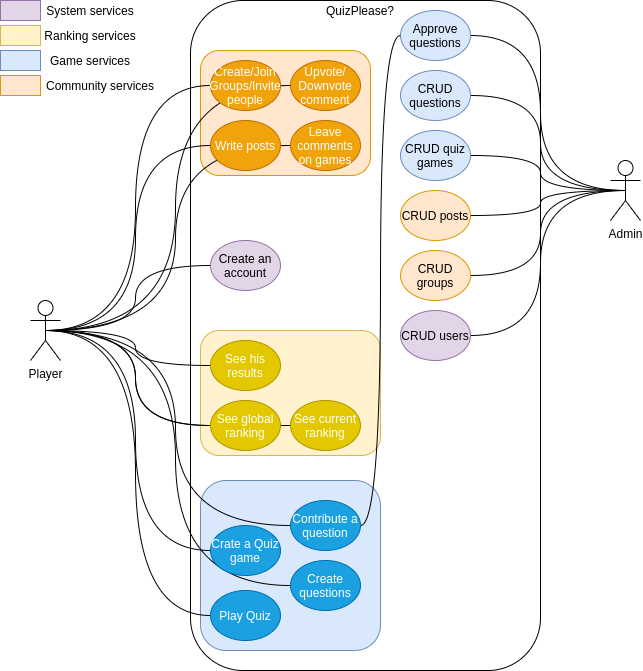

The diagram above was exported from draw.io. Its source (the exported page's mxGraphModel, read from the mxfile embedded in the PNG):
<mxGraphModel dx="1102" dy="598" grid="1" gridSize="10" guides="1" tooltips="1" connect="1" arrows="1" fold="1" page="1" pageScale="1" pageWidth="850" pageHeight="1100" math="0" shadow="0">
  <root>
    <mxCell id="0" />
    <mxCell id="1" parent="0" />
    <mxCell id="EsuucvLQDchaogp8T3O3-1" value="" style="rounded=1;whiteSpace=wrap;html=1;" vertex="1" parent="1">
      <mxGeometry x="190" width="350" height="670" as="geometry" />
    </mxCell>
    <mxCell id="EsuucvLQDchaogp8T3O3-51" value="" style="rounded=1;whiteSpace=wrap;html=1;fillColor=#ffe6cc;strokeColor=#d79b00;" vertex="1" parent="1">
      <mxGeometry x="200" y="50" width="170" height="125" as="geometry" />
    </mxCell>
    <mxCell id="EsuucvLQDchaogp8T3O3-50" value="" style="rounded=1;whiteSpace=wrap;html=1;fillColor=#fff2cc;strokeColor=#d6b656;" vertex="1" parent="1">
      <mxGeometry x="200" y="330" width="180" height="125" as="geometry" />
    </mxCell>
    <mxCell id="EsuucvLQDchaogp8T3O3-49" value="" style="rounded=1;whiteSpace=wrap;html=1;fillColor=#dae8fc;strokeColor=#6c8ebf;" vertex="1" parent="1">
      <mxGeometry x="200" y="480" width="180" height="170" as="geometry" />
    </mxCell>
    <mxCell id="EsuucvLQDchaogp8T3O3-2" style="edgeStyle=orthogonalEdgeStyle;rounded=0;orthogonalLoop=1;jettySize=auto;html=1;exitX=0.5;exitY=0.5;exitDx=0;exitDy=0;exitPerimeter=0;entryX=0;entryY=0.5;entryDx=0;entryDy=0;curved=1;endArrow=none;endFill=0;" edge="1" parent="1" source="EsuucvLQDchaogp8T3O3-13" target="EsuucvLQDchaogp8T3O3-14">
      <mxGeometry relative="1" as="geometry" />
    </mxCell>
    <mxCell id="EsuucvLQDchaogp8T3O3-3" style="edgeStyle=orthogonalEdgeStyle;rounded=0;orthogonalLoop=1;jettySize=auto;html=1;exitX=0.5;exitY=0.5;exitDx=0;exitDy=0;exitPerimeter=0;entryX=0;entryY=0.5;entryDx=0;entryDy=0;curved=1;endArrow=none;endFill=0;" edge="1" parent="1" source="EsuucvLQDchaogp8T3O3-27" target="EsuucvLQDchaogp8T3O3-15">
      <mxGeometry relative="1" as="geometry" />
    </mxCell>
    <mxCell id="EsuucvLQDchaogp8T3O3-4" style="edgeStyle=orthogonalEdgeStyle;rounded=0;orthogonalLoop=1;jettySize=auto;html=1;exitX=0.5;exitY=0.5;exitDx=0;exitDy=0;exitPerimeter=0;entryX=0;entryY=0.5;entryDx=0;entryDy=0;curved=1;endArrow=none;endFill=0;" edge="1" parent="1" source="EsuucvLQDchaogp8T3O3-13" target="EsuucvLQDchaogp8T3O3-16">
      <mxGeometry relative="1" as="geometry" />
    </mxCell>
    <mxCell id="EsuucvLQDchaogp8T3O3-5" style="edgeStyle=orthogonalEdgeStyle;rounded=0;orthogonalLoop=1;jettySize=auto;html=1;exitX=0.5;exitY=0.5;exitDx=0;exitDy=0;exitPerimeter=0;entryX=0;entryY=0.5;entryDx=0;entryDy=0;curved=1;endArrow=none;endFill=0;" edge="1" parent="1" source="EsuucvLQDchaogp8T3O3-13" target="EsuucvLQDchaogp8T3O3-24">
      <mxGeometry relative="1" as="geometry" />
    </mxCell>
    <mxCell id="EsuucvLQDchaogp8T3O3-6" style="edgeStyle=orthogonalEdgeStyle;rounded=0;orthogonalLoop=1;jettySize=auto;html=1;exitX=0.5;exitY=0.5;exitDx=0;exitDy=0;exitPerimeter=0;entryX=0;entryY=0.5;entryDx=0;entryDy=0;curved=1;endArrow=none;endFill=0;" edge="1" parent="1" source="EsuucvLQDchaogp8T3O3-13" target="EsuucvLQDchaogp8T3O3-25">
      <mxGeometry relative="1" as="geometry" />
    </mxCell>
    <mxCell id="EsuucvLQDchaogp8T3O3-7" style="edgeStyle=orthogonalEdgeStyle;rounded=0;orthogonalLoop=1;jettySize=auto;html=1;exitX=0.5;exitY=0.5;exitDx=0;exitDy=0;exitPerimeter=0;entryX=0;entryY=0.5;entryDx=0;entryDy=0;curved=1;endArrow=none;endFill=0;" edge="1" parent="1" source="EsuucvLQDchaogp8T3O3-13" target="EsuucvLQDchaogp8T3O3-27">
      <mxGeometry relative="1" as="geometry" />
    </mxCell>
    <mxCell id="EsuucvLQDchaogp8T3O3-8" style="edgeStyle=orthogonalEdgeStyle;rounded=0;orthogonalLoop=1;jettySize=auto;html=1;exitX=0.5;exitY=0.5;exitDx=0;exitDy=0;exitPerimeter=0;entryX=0;entryY=0.5;entryDx=0;entryDy=0;curved=1;endArrow=none;endFill=0;" edge="1" parent="1" source="EsuucvLQDchaogp8T3O3-13" target="EsuucvLQDchaogp8T3O3-26">
      <mxGeometry relative="1" as="geometry" />
    </mxCell>
    <mxCell id="EsuucvLQDchaogp8T3O3-9" style="edgeStyle=orthogonalEdgeStyle;rounded=0;orthogonalLoop=1;jettySize=auto;html=1;exitX=0.5;exitY=0.5;exitDx=0;exitDy=0;exitPerimeter=0;entryX=0;entryY=0.5;entryDx=0;entryDy=0;curved=1;endArrow=none;endFill=0;" edge="1" parent="1" source="EsuucvLQDchaogp8T3O3-13" target="EsuucvLQDchaogp8T3O3-30">
      <mxGeometry relative="1" as="geometry" />
    </mxCell>
    <mxCell id="EsuucvLQDchaogp8T3O3-10" style="edgeStyle=orthogonalEdgeStyle;rounded=0;orthogonalLoop=1;jettySize=auto;html=1;exitX=0.5;exitY=0.5;exitDx=0;exitDy=0;exitPerimeter=0;entryX=0;entryY=0.5;entryDx=0;entryDy=0;curved=1;endArrow=none;endFill=0;" edge="1" parent="1" source="EsuucvLQDchaogp8T3O3-13" target="EsuucvLQDchaogp8T3O3-32">
      <mxGeometry relative="1" as="geometry" />
    </mxCell>
    <mxCell id="EsuucvLQDchaogp8T3O3-11" style="edgeStyle=orthogonalEdgeStyle;curved=1;rounded=0;orthogonalLoop=1;jettySize=auto;html=1;exitX=0.5;exitY=0.5;exitDx=0;exitDy=0;exitPerimeter=0;entryX=0;entryY=0.5;entryDx=0;entryDy=0;endArrow=none;endFill=0;" edge="1" parent="1" source="EsuucvLQDchaogp8T3O3-13" target="EsuucvLQDchaogp8T3O3-34">
      <mxGeometry relative="1" as="geometry" />
    </mxCell>
    <mxCell id="EsuucvLQDchaogp8T3O3-12" style="edgeStyle=orthogonalEdgeStyle;curved=1;rounded=0;orthogonalLoop=1;jettySize=auto;html=1;exitX=0.5;exitY=0.5;exitDx=0;exitDy=0;exitPerimeter=0;entryX=0;entryY=0.5;entryDx=0;entryDy=0;endArrow=none;endFill=0;" edge="1" parent="1" source="EsuucvLQDchaogp8T3O3-13" target="EsuucvLQDchaogp8T3O3-35">
      <mxGeometry relative="1" as="geometry" />
    </mxCell>
    <mxCell id="EsuucvLQDchaogp8T3O3-54" style="edgeStyle=orthogonalEdgeStyle;rounded=0;orthogonalLoop=1;jettySize=auto;html=1;exitX=0.5;exitY=0.5;exitDx=0;exitDy=0;exitPerimeter=0;entryX=0;entryY=0.5;entryDx=0;entryDy=0;curved=1;endArrow=none;endFill=0;" edge="1" parent="1" source="EsuucvLQDchaogp8T3O3-13" target="EsuucvLQDchaogp8T3O3-53">
      <mxGeometry relative="1" as="geometry" />
    </mxCell>
    <mxCell id="EsuucvLQDchaogp8T3O3-13" value="Player" style="shape=umlActor;verticalLabelPosition=bottom;verticalAlign=top;html=1;outlineConnect=0;" vertex="1" parent="1">
      <mxGeometry x="30" y="300" width="30" height="60" as="geometry" />
    </mxCell>
    <mxCell id="EsuucvLQDchaogp8T3O3-14" value="Play Quiz" style="ellipse;whiteSpace=wrap;html=1;fillColor=#1ba1e2;strokeColor=#006EAF;fontColor=#ffffff;" vertex="1" parent="1">
      <mxGeometry x="210" y="590" width="70" height="50" as="geometry" />
    </mxCell>
    <mxCell id="EsuucvLQDchaogp8T3O3-15" value="See current ranking" style="ellipse;whiteSpace=wrap;html=1;fillColor=#e3c800;strokeColor=#B09500;fontColor=#ffffff;" vertex="1" parent="1">
      <mxGeometry x="290" y="400" width="70" height="50" as="geometry" />
    </mxCell>
    <mxCell id="EsuucvLQDchaogp8T3O3-16" value="See his results" style="ellipse;whiteSpace=wrap;html=1;fillColor=#e3c800;strokeColor=#B09500;fontColor=#ffffff;" vertex="1" parent="1">
      <mxGeometry x="210" y="340" width="70" height="50" as="geometry" />
    </mxCell>
    <mxCell id="EsuucvLQDchaogp8T3O3-17" style="edgeStyle=orthogonalEdgeStyle;curved=1;rounded=0;orthogonalLoop=1;jettySize=auto;html=1;exitX=0.5;exitY=0.5;exitDx=0;exitDy=0;exitPerimeter=0;entryX=1;entryY=0.5;entryDx=0;entryDy=0;endArrow=none;endFill=0;" edge="1" parent="1" source="EsuucvLQDchaogp8T3O3-23" target="EsuucvLQDchaogp8T3O3-28">
      <mxGeometry relative="1" as="geometry" />
    </mxCell>
    <mxCell id="EsuucvLQDchaogp8T3O3-18" style="edgeStyle=orthogonalEdgeStyle;curved=1;rounded=0;orthogonalLoop=1;jettySize=auto;html=1;exitX=0.5;exitY=0.5;exitDx=0;exitDy=0;exitPerimeter=0;entryX=1;entryY=0.5;entryDx=0;entryDy=0;endArrow=none;endFill=0;" edge="1" parent="1" source="EsuucvLQDchaogp8T3O3-23" target="EsuucvLQDchaogp8T3O3-29">
      <mxGeometry relative="1" as="geometry" />
    </mxCell>
    <mxCell id="EsuucvLQDchaogp8T3O3-19" style="edgeStyle=orthogonalEdgeStyle;curved=1;rounded=0;orthogonalLoop=1;jettySize=auto;html=1;exitX=0.5;exitY=0.5;exitDx=0;exitDy=0;exitPerimeter=0;entryX=1;entryY=0.5;entryDx=0;entryDy=0;endArrow=none;endFill=0;" edge="1" parent="1" source="EsuucvLQDchaogp8T3O3-23" target="EsuucvLQDchaogp8T3O3-33">
      <mxGeometry relative="1" as="geometry" />
    </mxCell>
    <mxCell id="EsuucvLQDchaogp8T3O3-20" style="edgeStyle=orthogonalEdgeStyle;curved=1;rounded=0;orthogonalLoop=1;jettySize=auto;html=1;exitX=0.5;exitY=0.5;exitDx=0;exitDy=0;exitPerimeter=0;entryX=1;entryY=0.5;entryDx=0;entryDy=0;endArrow=none;endFill=0;" edge="1" parent="1" source="EsuucvLQDchaogp8T3O3-23" target="EsuucvLQDchaogp8T3O3-36">
      <mxGeometry relative="1" as="geometry" />
    </mxCell>
    <mxCell id="EsuucvLQDchaogp8T3O3-21" style="edgeStyle=orthogonalEdgeStyle;curved=1;rounded=0;orthogonalLoop=1;jettySize=auto;html=1;exitX=0.5;exitY=0.5;exitDx=0;exitDy=0;exitPerimeter=0;entryX=1;entryY=0.5;entryDx=0;entryDy=0;endArrow=none;endFill=0;" edge="1" parent="1" source="EsuucvLQDchaogp8T3O3-23" target="EsuucvLQDchaogp8T3O3-45">
      <mxGeometry relative="1" as="geometry" />
    </mxCell>
    <mxCell id="EsuucvLQDchaogp8T3O3-22" style="edgeStyle=orthogonalEdgeStyle;curved=1;rounded=0;orthogonalLoop=1;jettySize=auto;html=1;exitX=0.5;exitY=0.5;exitDx=0;exitDy=0;exitPerimeter=0;entryX=1;entryY=0.5;entryDx=0;entryDy=0;endArrow=none;endFill=0;" edge="1" parent="1" source="EsuucvLQDchaogp8T3O3-23" target="EsuucvLQDchaogp8T3O3-46">
      <mxGeometry relative="1" as="geometry" />
    </mxCell>
    <mxCell id="EsuucvLQDchaogp8T3O3-23" value="Admin" style="shape=umlActor;verticalLabelPosition=bottom;verticalAlign=top;html=1;outlineConnect=0;" vertex="1" parent="1">
      <mxGeometry x="610" y="160" width="30" height="60" as="geometry" />
    </mxCell>
    <mxCell id="EsuucvLQDchaogp8T3O3-24" value="Create an account" style="ellipse;whiteSpace=wrap;html=1;fillColor=#e1d5e7;strokeColor=#9673a6;" vertex="1" parent="1">
      <mxGeometry x="210" y="240" width="70" height="50" as="geometry" />
    </mxCell>
    <mxCell id="EsuucvLQDchaogp8T3O3-25" value="Leave comments on games" style="ellipse;whiteSpace=wrap;html=1;fillColor=#f0a30a;strokeColor=#BD7000;fontColor=#ffffff;" vertex="1" parent="1">
      <mxGeometry x="290" y="120" width="70" height="50" as="geometry" />
    </mxCell>
    <mxCell id="EsuucvLQDchaogp8T3O3-26" value="Create questions" style="ellipse;whiteSpace=wrap;html=1;fillColor=#1ba1e2;strokeColor=#006EAF;fontColor=#ffffff;" vertex="1" parent="1">
      <mxGeometry x="290" y="560" width="70" height="50" as="geometry" />
    </mxCell>
    <mxCell id="EsuucvLQDchaogp8T3O3-28" value="Approve questions" style="ellipse;whiteSpace=wrap;html=1;fillColor=#dae8fc;strokeColor=#6c8ebf;" vertex="1" parent="1">
      <mxGeometry x="400" y="10" width="70" height="50" as="geometry" />
    </mxCell>
    <mxCell id="EsuucvLQDchaogp8T3O3-29" value="CRUD questions" style="ellipse;whiteSpace=wrap;html=1;fillColor=#dae8fc;strokeColor=#6c8ebf;" vertex="1" parent="1">
      <mxGeometry x="400" y="70" width="70" height="50" as="geometry" />
    </mxCell>
    <mxCell id="EsuucvLQDchaogp8T3O3-30" value="Create/Join Groups/Invite people" style="ellipse;whiteSpace=wrap;html=1;fillColor=#f0a30a;strokeColor=#BD7000;fontColor=#ffffff;" vertex="1" parent="1">
      <mxGeometry x="210" y="60" width="70" height="50" as="geometry" />
    </mxCell>
    <mxCell id="EsuucvLQDchaogp8T3O3-31" style="edgeStyle=orthogonalEdgeStyle;curved=1;rounded=0;orthogonalLoop=1;jettySize=auto;html=1;exitX=1;exitY=0.5;exitDx=0;exitDy=0;entryX=0;entryY=0.5;entryDx=0;entryDy=0;endArrow=none;endFill=0;" edge="1" parent="1" source="EsuucvLQDchaogp8T3O3-32" target="EsuucvLQDchaogp8T3O3-28">
      <mxGeometry relative="1" as="geometry" />
    </mxCell>
    <mxCell id="EsuucvLQDchaogp8T3O3-32" value="Contribute a question" style="ellipse;whiteSpace=wrap;html=1;fillColor=#1ba1e2;strokeColor=#006EAF;fontColor=#ffffff;" vertex="1" parent="1">
      <mxGeometry x="290" y="500" width="70" height="50" as="geometry" />
    </mxCell>
    <mxCell id="EsuucvLQDchaogp8T3O3-33" value="CRUD quiz games" style="ellipse;whiteSpace=wrap;html=1;fillColor=#dae8fc;strokeColor=#6c8ebf;" vertex="1" parent="1">
      <mxGeometry x="400" y="130" width="70" height="50" as="geometry" />
    </mxCell>
    <mxCell id="EsuucvLQDchaogp8T3O3-34" value="Crate a Quiz game" style="ellipse;whiteSpace=wrap;html=1;fillColor=#1ba1e2;strokeColor=#006EAF;fontColor=#ffffff;" vertex="1" parent="1">
      <mxGeometry x="210" y="525" width="70" height="50" as="geometry" />
    </mxCell>
    <mxCell id="EsuucvLQDchaogp8T3O3-35" value="Write posts" style="ellipse;whiteSpace=wrap;html=1;fillColor=#f0a30a;strokeColor=#BD7000;fontColor=#ffffff;" vertex="1" parent="1">
      <mxGeometry x="210" y="120" width="70" height="50" as="geometry" />
    </mxCell>
    <mxCell id="EsuucvLQDchaogp8T3O3-36" value="CRUD posts" style="ellipse;whiteSpace=wrap;html=1;fillColor=#ffe6cc;strokeColor=#d79b00;" vertex="1" parent="1">
      <mxGeometry x="400" y="190" width="70" height="50" as="geometry" />
    </mxCell>
    <mxCell id="EsuucvLQDchaogp8T3O3-37" value="" style="rounded=0;whiteSpace=wrap;html=1;fillColor=#e1d5e7;strokeColor=#9673a6;" vertex="1" parent="1">
      <mxGeometry width="40" height="20" as="geometry" />
    </mxCell>
    <mxCell id="EsuucvLQDchaogp8T3O3-38" value="" style="rounded=0;whiteSpace=wrap;html=1;fillColor=#fff2cc;strokeColor=#d6b656;" vertex="1" parent="1">
      <mxGeometry y="25" width="40" height="20" as="geometry" />
    </mxCell>
    <mxCell id="EsuucvLQDchaogp8T3O3-39" value="" style="rounded=0;whiteSpace=wrap;html=1;fillColor=#dae8fc;strokeColor=#6c8ebf;" vertex="1" parent="1">
      <mxGeometry y="50" width="40" height="20" as="geometry" />
    </mxCell>
    <mxCell id="EsuucvLQDchaogp8T3O3-40" value="" style="rounded=0;whiteSpace=wrap;html=1;fillColor=#ffe6cc;strokeColor=#d79b00;" vertex="1" parent="1">
      <mxGeometry y="75" width="40" height="20" as="geometry" />
    </mxCell>
    <mxCell id="EsuucvLQDchaogp8T3O3-41" value="Ranking services" style="text;html=1;strokeColor=none;fillColor=none;align=center;verticalAlign=middle;whiteSpace=wrap;rounded=0;" vertex="1" parent="1">
      <mxGeometry x="40" y="25" width="100" height="20" as="geometry" />
    </mxCell>
    <mxCell id="EsuucvLQDchaogp8T3O3-42" value="Game services" style="text;html=1;strokeColor=none;fillColor=none;align=center;verticalAlign=middle;whiteSpace=wrap;rounded=0;" vertex="1" parent="1">
      <mxGeometry x="40" y="50" width="100" height="20" as="geometry" />
    </mxCell>
    <mxCell id="EsuucvLQDchaogp8T3O3-43" value="Community services" style="text;html=1;strokeColor=none;fillColor=none;align=center;verticalAlign=middle;whiteSpace=wrap;rounded=0;" vertex="1" parent="1">
      <mxGeometry x="40" y="75" width="120" height="20" as="geometry" />
    </mxCell>
    <mxCell id="EsuucvLQDchaogp8T3O3-44" value="System services" style="text;html=1;strokeColor=none;fillColor=none;align=center;verticalAlign=middle;whiteSpace=wrap;rounded=0;" vertex="1" parent="1">
      <mxGeometry x="40" width="100" height="20" as="geometry" />
    </mxCell>
    <mxCell id="EsuucvLQDchaogp8T3O3-45" value="CRUD groups" style="ellipse;whiteSpace=wrap;html=1;fillColor=#ffe6cc;strokeColor=#d79b00;" vertex="1" parent="1">
      <mxGeometry x="400" y="250" width="70" height="50" as="geometry" />
    </mxCell>
    <mxCell id="EsuucvLQDchaogp8T3O3-46" value="CRUD users" style="ellipse;whiteSpace=wrap;html=1;fillColor=#e1d5e7;strokeColor=#9673a6;" vertex="1" parent="1">
      <mxGeometry x="400" y="310" width="70" height="50" as="geometry" />
    </mxCell>
    <mxCell id="EsuucvLQDchaogp8T3O3-47" value="QuizPlease?" style="text;html=1;strokeColor=none;fillColor=none;align=center;verticalAlign=middle;whiteSpace=wrap;rounded=0;" vertex="1" parent="1">
      <mxGeometry x="320" width="80" height="20" as="geometry" />
    </mxCell>
    <mxCell id="EsuucvLQDchaogp8T3O3-27" value="See global ranking" style="ellipse;whiteSpace=wrap;html=1;fillColor=#e3c800;strokeColor=#B09500;fontColor=#ffffff;" vertex="1" parent="1">
      <mxGeometry x="210" y="400" width="70" height="50" as="geometry" />
    </mxCell>
    <mxCell id="EsuucvLQDchaogp8T3O3-48" style="edgeStyle=orthogonalEdgeStyle;rounded=0;orthogonalLoop=1;jettySize=auto;html=1;exitX=0.5;exitY=0.5;exitDx=0;exitDy=0;exitPerimeter=0;entryX=0;entryY=0.5;entryDx=0;entryDy=0;curved=1;endArrow=none;endFill=0;" edge="1" parent="1" source="EsuucvLQDchaogp8T3O3-13" target="EsuucvLQDchaogp8T3O3-27">
      <mxGeometry relative="1" as="geometry">
        <mxPoint x="145" y="335" as="sourcePoint" />
        <mxPoint x="290" y="425" as="targetPoint" />
      </mxGeometry>
    </mxCell>
    <mxCell id="EsuucvLQDchaogp8T3O3-53" value="Upvote/ Downvote comment" style="ellipse;whiteSpace=wrap;html=1;fillColor=#f0a30a;strokeColor=#BD7000;fontColor=#ffffff;" vertex="1" parent="1">
      <mxGeometry x="290" y="60" width="70" height="50" as="geometry" />
    </mxCell>
  </root>
</mxGraphModel>